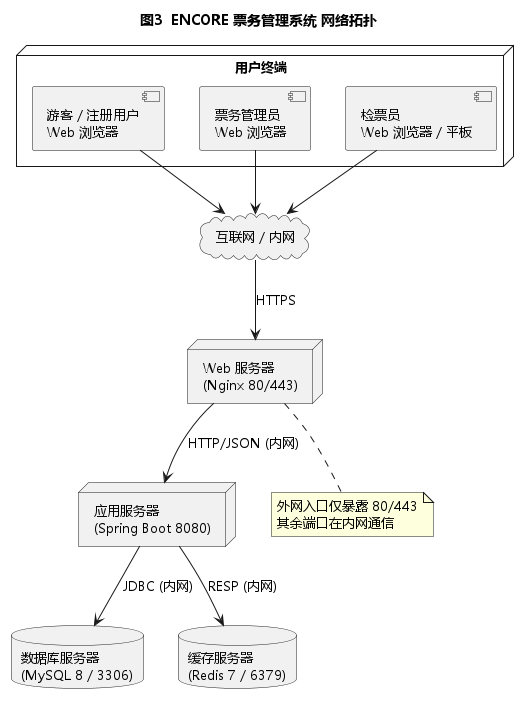

The diagram above was rendered by PlantUML. Its source (embedded in the PNG):
@startuml
!pragma teoz true
skinparam shadowing false
skinparam DefaultFontName "Microsoft YaHei"
skinparam DefaultFontSize 13
title 图3  ENCORE 票务管理系统 网络拓扑

cloud "互联网 / 内网" as Net

node "用户终端" {
  [游客 / 注册用户\nWeb 浏览器] as UserPC
  [票务管理员\nWeb 浏览器] as AdminPC
  [检票员\nWeb 浏览器 / 平板] as CheckPC
}

node "Web 服务器\n(Nginx 80/443)" as Nginx
node "应用服务器\n(Spring Boot 8080)" as App
database "数据库服务器\n(MySQL 8 / 3306)" as DB
database "缓存服务器\n(Redis 7 / 6379)" as Cache

UserPC --> Net
AdminPC --> Net
CheckPC --> Net
Net --> Nginx : HTTPS
Nginx --> App : HTTP/JSON (内网)
App --> DB : JDBC (内网)
App --> Cache : RESP (内网)

note bottom of Nginx
  外网入口仅暴露 80/443
  其余端口在内网通信
end note
@enduml